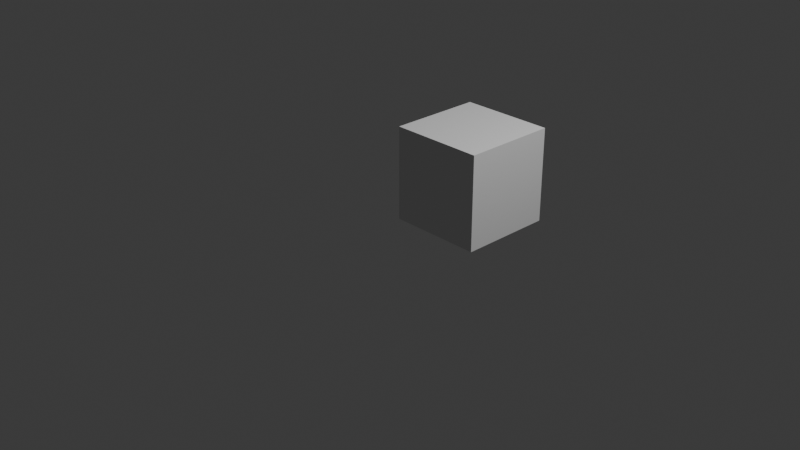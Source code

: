 # Source: sample2.blend  (saved by Blender 4.4.32; exported with 4.5.12 LTS)
import bpy
from mathutils import Matrix  # noqa: F401  (used for matrix-valued properties, if any)

bpy.ops.wm.read_factory_settings(use_empty=True)
scene = bpy.context.scene
scene.name = 'Scene'

# ---- collections
col_collection = bpy.data.collections.new('Collection'); scene.collection.children.link(col_collection)

# ---- world
world_world = bpy.data.worlds.new('World'); scene.world = world_world
world_world.use_nodes = True; world_world.node_tree.nodes.clear()
_N = world_world.node_tree.nodes; _L = world_world.node_tree.links
n0 = _N.new('ShaderNodeOutputWorld'); n0.name = 'World Output'; n0.location = (300, 300)
n1 = _N.new('ShaderNodeBackground'); n1.name = 'Background'; n1.location = (10, 300)
n1.inputs[0].default_value = (0.05088, 0.05088, 0.05088, 1.0)
_L.new(n1.outputs[0], n0.inputs[0])
n0.is_active_output = True
world_world.color = (0.05088, 0.05088, 0.05088)
world_world.sun_shadow_jitter_overblur = 0.0

# ---- cameras
cam_camera = bpy.data.cameras.new('Camera')
cam_camera.clip_end = 100.0
cam_camera.ortho_scale = 7.314

# ---- lights
light_light = bpy.data.lights.new('Light', 'POINT')
light_light.energy = 1000.0
light_light.shadow_soft_size = 0.1

# ---- meshes
me_x = bpy.data.meshes.new('立方体')
me_x.from_pydata([(-1.0, -1.0, -1.0), (-0.8, -0.8, -0.8), (-1.0, -1.0, 1.0), (-0.8, -0.8, 0.8), (-1.0, 1.0, -1.0), (-0.8, 0.8, -0.8), (-1.0, 1.0, 1.0), (-0.8, 0.8, 0.8), (1.0, -1.0, -1.0), (0.8, -0.8, -0.8), (1.0, -1.0, 1.0), (0.8, -0.8, 0.8), (1.0, 1.0, -1.0), (0.8, 0.8, -0.8), (1.0, 1.0, 1.0), (0.8, 0.8, 0.8)], [], [(0, 2, 6, 4), (4, 12, 14, 6), (12, 8, 10, 14), (8, 10, 2, 0), (4, 12, 8, 0), (14, 10, 2, 6), (1, 5, 7, 3), (5, 13, 15, 7), (13, 9, 11, 15), (9, 1, 3, 11), (5, 1, 9, 13), (15, 11, 3, 7)])
_uv = me_x.uv_layers.new(name='UVマップ')
_uv.uv.foreach_set('vector', [0.375, 0.0, 0.625, 0.0, 0.625, 0.25, 0.375, 0.25, 0.375, 0.25, 0.375, 0.5, 0.625, 0.5, 0.625, 0.25, 0.375, 0.5, 0.375, 0.75, 0.625, 0.75, 0.625, 0.5, 0.375, 0.75, 0.625, 0.75, 0.625, 1.0, 0.375, 1.0, 0.125, 0.5, 0.375, 0.5, 0.375, 0.75, 0.125, 0.75, 0.625, 0.5, 0.625, 0.75, 0.875, 0.75, 0.875, 0.5, 0.375, 0.0, 0.375, 0.25, 0.625, 0.25, 0.625, 0.0, 0.375, 0.25, 0.375, 0.5, 0.625, 0.5, 0.625, 0.25, 0.375, 0.5, 0.375, 0.75, 0.625, 0.75, 0.625, 0.5, 0.375, 0.75, 0.375, 1.0, 0.625, 1.0, 0.625, 0.75, 0.125, 0.5, 0.125, 0.75, 0.375, 0.75, 0.375, 0.5, 0.625, 0.5, 0.625, 0.75, 0.875, 0.75, 0.875, 0.5])
me_x.update()
me_001 = bpy.data.meshes.new('立方体.001')
me_001.from_pydata([(-1.0, -1.0, -1.0), (-1.0, -1.0, 1.0), (-1.0, 1.0, -1.0), (-1.0, 1.0, 1.0), (1.0, -1.0, -1.0), (1.0, -1.0, 1.0), (1.0, 1.0, -1.0), (1.0, 1.0, 1.0)], [], [(0, 1, 3, 2), (2, 3, 7, 6), (6, 7, 5, 4), (4, 5, 1, 0), (2, 6, 4, 0), (7, 3, 1, 5)])
_uv = me_001.uv_layers.new(name='UVマップ')
_uv.uv.foreach_set('vector', [0.375, 0.0, 0.625, 0.0, 0.625, 0.25, 0.375, 0.25, 0.375, 0.25, 0.625, 0.25, 0.625, 0.5, 0.375, 0.5, 0.375, 0.5, 0.625, 0.5, 0.625, 0.75, 0.375, 0.75, 0.375, 0.75, 0.625, 0.75, 0.625, 1.0, 0.375, 1.0, 0.125, 0.5, 0.375, 0.5, 0.375, 0.75, 0.125, 0.75, 0.625, 0.5, 0.875, 0.5, 0.875, 0.75, 0.625, 0.75])
me_001.update()

# ---- objects
ob_light = bpy.data.objects.new('Light', light_light)
ob_camera = bpy.data.objects.new('Camera', cam_camera)
ob_sample2_out = bpy.data.objects.new('sample2_out', me_x)
ob_sample2_in = bpy.data.objects.new('sample2_in', me_001)

# ---- transforms, parenting, visibility, modifiers, constraints
ob_light.location = (4.076, 1.005, 5.904)
ob_light.rotation_euler = (0.6503, 0.05522, 1.866)
ob_light.lock_rotations_4d = False
ob_light.empty_display_type = 'ARROWS'
ob_light.color = (0.0, 0.0, 0.0, 0.0)
ob_light.lineart.crease_threshold = 0.0
ob_camera.location = (7.359, -6.926, 4.958)
ob_camera.rotation_euler = (1.109, 0.0, 0.8149)
ob_camera.lock_rotations_4d = False
ob_camera.empty_display_type = 'ARROWS'
ob_camera.color = (0.0, 0.0, 0.0, 0.0)
ob_camera.display_type = 'WIRE'
ob_camera.lineart.crease_threshold = 0.0
ob_sample2_out.location = (0.5, 0.5, 0.5)
ob_sample2_out.scale = (0.5, 0.5, 0.5)
ob_sample2_in.location = (0.5, 0.5, 0.5)
ob_sample2_in.scale = (0.2, 0.3, 0.38)

# ---- collection membership
col_collection.objects.link(ob_light)
col_collection.objects.link(ob_camera)
col_collection.objects.link(ob_sample2_out)
col_collection.objects.link(ob_sample2_in)

# ---- scene / render settings (as saved in the file)
scene.camera = ob_camera
scene.frame_start = 1; scene.frame_end = 250; scene.frame_set(1)
scene.render.engine = 'BLENDER_EEVEE_NEXT'
bpy.context.view_layer.update()
